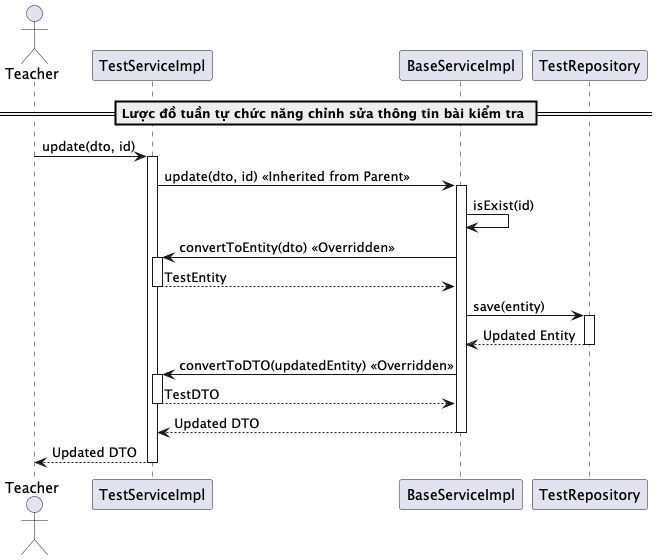

The diagram above was rendered by PlantUML. Its source (embedded in the PNG):
@startuml updateTest
actor Teacher
participant "TestServiceImpl" as TestService
participant "BaseServiceImpl" as BaseService
participant "TestRepository" as Repository

== Lược đồ tuần tự chức năng chỉnh sửa thông tin bài kiểm tra ==
Teacher -> TestService: update(dto, id)
activate TestService

TestService -> BaseService: update(dto, id) << Inherited from Parent >>
activate BaseService

BaseService -> BaseService: isExist(id)
BaseService -> TestService: convertToEntity(dto) << Overridden >>
activate TestService
TestService --> BaseService: TestEntity
deactivate TestService

BaseService -> Repository: save(entity)
activate Repository
Repository --> BaseService: Updated Entity
deactivate Repository

BaseService -> TestService: convertToDTO(updatedEntity) << Overridden >>
activate TestService
TestService --> BaseService: TestDTO
deactivate TestService

BaseService --> TestService: Updated DTO
deactivate BaseService

TestService --> Teacher: Updated DTO
deactivate TestService

@enduml